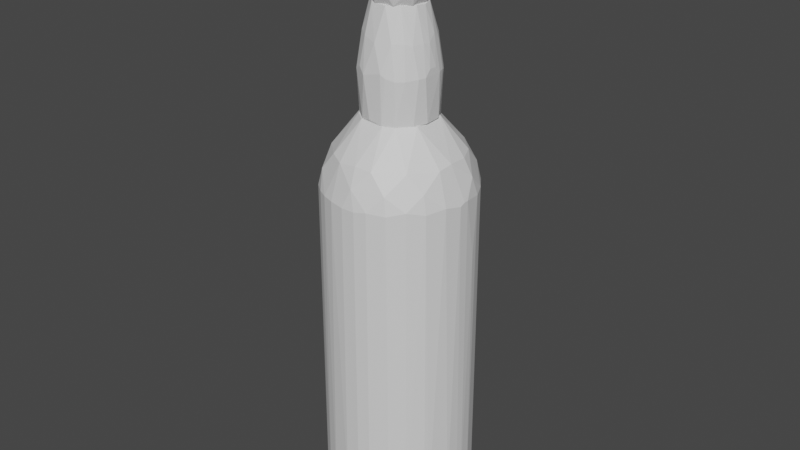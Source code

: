 # Source: kitchen_bottle.blend  (saved by Blender 2.82.7; exported with 4.5.12 LTS)
import bpy
from mathutils import Matrix  # noqa: F401  (used for matrix-valued properties, if any)

bpy.ops.wm.read_factory_settings(use_empty=True)
scene = bpy.context.scene
scene.name = 'Scene'

# ---- collections
col_collection = bpy.data.collections.new('Collection'); scene.collection.children.link(col_collection)

# ---- materials (node trees are filled in below, after node groups)
mat_default_obj_006 = bpy.data.materials.new('Default OBJ.006')
mat_default_obj_006.use_transparent_shadow = False

# ---- material node trees
mat_default_obj_006.use_nodes = True; mat_default_obj_006.node_tree.nodes.clear()
_N = mat_default_obj_006.node_tree.nodes; _L = mat_default_obj_006.node_tree.links
n0 = _N.new('ShaderNodeBsdfPrincipled'); n0.name = 'Principled BSDF'; n0.location = (10, 300)
n0.distribution = 'GGX'
n0.subsurface_method = 'RANDOM_WALK_SKIN'
n0.inputs[3].default_value = 1.45
n0.inputs[27].default_value = (0.0, 0.0, 0.0, 1.0)
n0.inputs[28].default_value = 1.0
n1 = _N.new('ShaderNodeOutputMaterial'); n1.name = 'Material Output'; n1.location = (300, 300)
_L.new(n0.outputs[0], n1.inputs[0])
n1.is_active_output = True

# ---- world
world_world = bpy.data.worlds.new('World'); scene.world = world_world
world_world.use_nodes = True; world_world.node_tree.nodes.clear()
_N = world_world.node_tree.nodes; _L = world_world.node_tree.links
n0 = _N.new('ShaderNodeOutputWorld'); n0.name = 'World Output'; n0.location = (300, 300)
n1 = _N.new('ShaderNodeBackground'); n1.name = 'Background'; n1.location = (10, 300)
n1.inputs[0].default_value = (0.05088, 0.05088, 0.05088, 1.0)
_L.new(n1.outputs[0], n0.inputs[0])
n0.is_active_output = True
world_world.color = (0.05088, 0.05088, 0.05088)
world_world.use_sun_shadow = False
world_world.sun_shadow_jitter_overblur = 0.0

# ---- meshes
me_kitchen_bottle = bpy.data.meshes.new('kitchen_bottle')
me_kitchen_bottle.from_pydata([(-0.1471, -0.316, 0.4226), (-0.168, -0.5663, 0.1095), (0.009099, -0.5768, 0.1302), (-0.2619, -0.222, 0.4226), (0.3116, -0.1595, 0.4226), (-0.2201, 0.2469, 0.4226), (0.6872, 0.03855, -0.1926), (0.6872, -0.00319, -0.1926), (0.6872, -0.00319, -3.175), (0.3012, 0.1532, 0.4226), (-0.4914, 0.4765, -3.144), (-0.314, 0.6016, -3.164), (-0.3766, 0.4556, -3.342), (-0.6061, 0.3201, -3.155), (0.09254, -0.3369, 0.4226), (-0.5749, -0.3891, -3.134), (-0.4706, -0.5141, -3.164), (-0.5019, -0.4829, -0.2137), (-0.3871, -0.5768, -0.2032), (0.6663, 0.1845, -3.134), (0.5829, 0.06971, -3.353), (-0.3349, 0.1427, -3.425), (0.3742, -0.1386, -3.426), (-0.1784, -0.3576, -3.425), (0.4785, -0.5037, -0.1719), (0.3534, -0.608, -0.2035), (0.489, -0.5037, -3.123), (0.3638, -0.5976, -3.154), (0.3116, -0.5245, -3.342), (0.6142, -0.3265, -3.165), (0.6559, -0.2117, -0.1824), (0.5829, -0.3786, -0.2032), (0.176, 0.3408, -3.425), (0.3116, 0.4765, 0.1302), (0.103, 0.3097, 0.4226), (0.562, -0.1804, 0.1099), (0.416, -0.4202, 0.1201), (0.0821, -0.6916, -0.2137), (0.0821, -0.6916, -3.154), (0.1969, -0.6707, -3.154), (-0.3036, -0.4932, 0.1302), (-0.5019, -0.3054, 0.1099), (-0.05326, -0.6916, -3.154), (-0.1784, -0.6707, -0.2035), (-0.241, -0.6497, -3.164), (0.3012, 0.6121, -3.154), (0.2908, 0.5079, -3.352), (0.1447, 0.6644, -3.133), (0.6037, 0.3305, -0.193), (0.5933, 0.3514, -3.154), (0.4994, 0.4766, -0.2032), (0.489, 0.487, -3.144), (0.3951, 0.56, -0.2032), (0.6768, -0.1282, -3.165), (-0.06367, 0.5704, -3.352), (-0.04281, 0.6748, -3.164), (0.5203, -0.316, -3.342), (0.6559, 0.2158, -0.2137), (-0.6583, 0.1845, -0.2032), (-0.6687, 0.007119, -0.1301), (-0.5436, 0.174, 0.1201), (-0.5644, -0.04476, 0.1306), (-0.4079, 0.4036, 0.1201), (-0.3245, 0.06971, 0.4226), (-0.5644, 0.1845, -3.342), (-0.5853, -0.09694, -3.342), (-0.6792, 0.06971, -3.154), (-0.2827, -0.5245, -3.352), (0.01951, -0.6081, -3.342), (0.2282, 0.6434, -0.2035), (0.1447, 0.6644, -0.2137), (-0.4079, 0.5392, -0.2032), (-0.4914, 0.4765, -0.2032), (-0.1993, 0.6434, -0.193), (-0.1784, 0.6539, -3.154), (0.03009, -0.6603, -0.03665), (0.1969, -0.6707, -0.193), (0.489, 0.2992, 0.1306), (0.562, 0.1427, 0.1201), (-0.5019, -0.3369, -3.342), (-0.5853, -0.3682, -0.2032), (-0.3558, -0.5976, -3.154), (0.5098, 0.2888, -3.352), (-0.2932, -0.629, -0.2035), (-0.2827, 0.4973, 0.1201), (-0.6583, 0.1845, -3.144), (-0.6166, -0.3056, -3.144), (-0.6374, -0.2534, -0.2032), (0.1551, 0.5495, 0.1201), (-0.05326, 0.5496, 0.1408), (0.1864, -0.3891, -3.415), (-0.04281, -0.6916, -0.2137), (-0.1263, 0.4036, -3.415), (-0.6792, 0.06971, -0.2035), (-0.6792, -0.0552, -0.2137), (-0.4079, -0.1282, -3.415), (-0.3453, 0.5809, -0.193), (0.6872, -0.0552, -0.2137), (0.3951, 0.56, -3.154), (-0.6687, -0.1386, -3.165), (-0.6583, -0.1908, -0.2035), (0.07169, 0.6748, -3.133), (-0.01165, 0.6748, -0.193), (-0.06367, 0.3199, 0.4226), (0.5724, -0.04476, 0.1306), (0.3534, 0.2575, -3.415), (-0.4393, -0.4932, -0.03665), (0.5516, -0.3682, -0.03628), (0.3221, -0.5872, -0.04682), (0.1656, -0.5663, 0.1201), (-0.5957, 0.341, -0.2344), (-0.5853, 0.3514, -0.1926), (-0.1784, 0.6225, -0.04682), (0.176, 0.6225, -0.03665), (0.4577, 0.4662, -0.03628), (0.5933, -0.3682, -3.165), (-0.3975, 0.5496, -3.102), (-0.5644, 0.3304, -0.04682), (0.6768, 0.1427, -0.7562), (0.6872, 0.05927, -3.144), (-0.04281, 0.6748, -0.2243), (0.5829, -0.1699, -3.342), (0.635, 0.1636, -0.03628), (-0.6792, -0.06565, -3.165), (0.1969, -0.2952, 0.4226), (-0.627, -0.2012, -0.06754), (-0.3036, -0.1595, 0.4226), (-0.6583, -0.1908, -3.165), (0.2282, 0.2054, 1.111), (0.2804, 0.1428, 1.07), (0.3012, 0.1845, 0.8193), (0.05084, 0.2263, 1.383), (-0.2307, -0.03442, 1.383), (0.05084, -0.243, 1.383), (0.08217, -0.3369, 0.4229), (-0.07418, 0.3097, 0.4229), (0.2491, 0.2263, 0.4229), (-0.2723, -0.2013, 0.4229), (0.2178, 0.1011, 1.383), (0.2908, -0.1805, 0.4229), (-0.3245, 0.06978, 0.4229), (-0.1054, 0.2054, 1.383), (0.2282, -0.07609, 1.383), (0.3221, 0.101, 0.4229), (-0.1054, -0.2222, 1.383), (-0.1472, -0.3056, 0.4229), (-0.095, -0.3474, 0.8193), (-0.1577, -0.3161, 0.8716), (-0.2411, 0.2263, 0.4229), (0.1865, 0.2784, 0.4229), (0.343, 0.02804, 0.8819), (0.343, -0.04483, 0.8819), (0.343, -0.09698, 0.8193), (-0.2307, -0.2743, 0.8297), (-0.3245, -0.07609, 0.4229), (0.1865, -0.2952, 0.4229), (0.1239, -0.3369, 0.8297), (0.2595, -0.2535, 0.809), (-0.001176, -0.3161, 1.09), (-0.2619, 0.2263, 0.809), (-0.1681, 0.2993, 0.8193), (-0.2203, 0.08019, 1.383), (0.3325, -0.05524, 0.4229), (0.1656, -0.1909, 1.383), (-0.05333, 0.2993, 1.059), (0.1448, -0.2847, 1.101), (0.2282, -0.2222, 1.101), (-0.2619, 0.1428, 1.122), (-0.2098, 0.2159, 1.101), (-0.1993, -0.1387, 1.383), (-0.2203, -0.2117, 1.143), (-0.2933, -0.1178, 1.049), (0.09268, 0.3097, 0.4229), (0.09268, 0.3306, 0.8297), (0.1344, 0.1949, 1.383), (0.1656, 0.2575, 1.09), (-0.3037, 0.0593, 1.07), (-0.3037, 0.1636, 0.8403), (-0.335, 0.06978, 0.861), (0.2699, -0.17, 1.08), (0.2595, 0.2367, 0.8297), (0.1969, 0.2889, 0.809), (0.08217, -0.3474, 0.861), (-0.1263, -0.2847, 1.122), (-0.04292, -0.3369, 0.4439), (0.1969, -0.3056, 0.809), (0.3221, -0.1596, 0.8193), (0.3012, -0.07616, 1.09), (-0.08459, 0.3306, 0.8193), (-0.1681, 0.2784, 0.4229), (0.03002, 0.2993, 1.08), (0.04043, 0.3306, 0.6628), (0.3221, 0.1428, 0.8297), (0.343, 0.08019, 0.8297), (0.2908, 0.06978, 1.143), (-0.1472, 0.2679, 1.059), (-0.335, -0.03442, 0.8716), (-0.335, -0.1074, 0.7776), (-0.3141, -0.1596, 0.809), (-0.2933, 0.1532, 0.4229), (-0.2933, -0.2013, 0.8193), (-0.3037, -0.03442, 1.08), (0.2387, 0.01763, 1.372), (-0.1889, 0.1323, 1.383), (0.3117, -0.01357, 1.08), (-0.3037, -0.1492, 0.4229), (-0.07421, -0.1179, 2.186), (-0.2306, -0.03442, 2.154), (-0.1368, -0.1909, 2.154), (0.1343, 0.195, 1.383), (0.1135, -0.2222, 1.383), (-0.2202, 0.08022, 1.383), (0.2699, 0.01763, 1.581), (0.2699, 0.04893, 1.581), (0.2491, 0.01763, 2.123), (-0.1472, -0.1909, 1.383), (0.1239, 0.2367, 1.508), (0.2282, 0.1533, 1.497), (0.2282, 0.0594, 1.383), (-0.2411, -0.1283, 1.477), (-0.1472, -0.243, 1.508), (0.09261, -0.243, 2.144), (0.2178, -0.1283, 2.144), (0.1343, -0.03442, 2.186), (-0.1889, 0.1532, 2.133), (-0.1264, 0.2367, 1.487), (-0.2202, 0.1532, 1.487), (-0.2619, 0.0594, 1.508), (0.05091, 0.2575, 1.497), (-0.0638, 0.2158, 1.383), (-0.1159, 0.2054, 2.144), (-0.2411, -0.03442, 2.133), (-0.2306, 0.09063, 2.113), (-0.1159, -0.00319, 2.186), (-0.00121, 0.1219, 2.186), (0.2387, 0.08022, 2.123), (0.1656, 0.1845, 2.133), (0.176, -0.1909, 2.133), (0.1343, -0.2534, 1.508), (0.07179, -0.2743, 1.497), (-0.02203, -0.2534, 2.144), (-0.05333, -0.2743, 1.508), (-0.2619, -0.06571, 1.487), (0.2491, -0.1283, 1.476), (0.2491, -0.0449, 2.123), (-0.05333, 0.2575, 1.518), (0.2178, -0.1805, 1.487), (0.2178, -0.1074, 1.383), (0.2699, -0.05531, 1.487), (-0.1576, -0.2013, 2.113), (-0.2098, -0.1805, 1.581), (-0.2098, -0.1387, 2.133), (-0.0638, -0.2326, 1.383), (-0.2202, -0.0866, 1.383), (0.1865, 0.1011, 2.165), (0.01961, 0.2367, 2.133), (0.0822, 0.2262, 2.123), (-0.03251, 0.2367, 2.133), (-0.1264, -0.2222, 2.123), (0.2595, 0.09067, 1.497), (-0.1576, 0.1219, 2.165), (0.1448, 0.2262, 1.602), (-0.1576, 0.1637, 1.383), (-0.2411, -0.1387, 1.529), (0.05091, 0.2575, 1.602), (0.03005, 0.195, 2.165)], [], [(0, 1, 2), (3, 4, 5), (6, 7, 8), (5, 4, 9), (10, 11, 12), (13, 10, 12), (4, 3, 14), (15, 16, 17), (16, 18, 17), (19, 8, 20), (21, 22, 23), (24, 25, 26), (25, 27, 26), (27, 28, 26), (29, 30, 31), (24, 26, 31), (22, 21, 32), (9, 33, 34), (5, 9, 34), (30, 7, 35), (4, 36, 35), (37, 38, 39), (27, 25, 39), (28, 27, 39), (40, 3, 41), (38, 37, 42), (43, 44, 42), (45, 46, 47), (48, 49, 50), (51, 52, 50), (49, 51, 50), (30, 29, 53), (12, 11, 54), (46, 32, 54), (55, 47, 54), (47, 46, 54), (26, 28, 56), (49, 48, 57), (19, 49, 57), (58, 59, 60), (59, 61, 60), (5, 62, 60), (3, 5, 63), (5, 60, 63), (60, 61, 63), (12, 21, 64), (13, 12, 64), (65, 66, 64), (44, 67, 68), (67, 23, 68), (39, 38, 68), (28, 39, 68), (38, 42, 68), (42, 44, 68), (52, 45, 69), (45, 47, 69), (47, 70, 69), (62, 71, 72), (11, 73, 74), (55, 54, 74), (54, 11, 74), (75, 37, 76), (37, 39, 76), (39, 25, 76), (33, 9, 77), (9, 78, 77), (16, 15, 79), (67, 16, 79), (23, 67, 79), (43, 75, 1), (15, 17, 80), (67, 44, 81), (18, 16, 81), (16, 67, 81), (49, 19, 82), (46, 51, 82), (51, 49, 82), (19, 20, 82), (44, 43, 83), (43, 1, 83), (1, 40, 83), (18, 81, 83), (81, 44, 83), (71, 62, 84), (62, 5, 84), (66, 58, 85), (58, 13, 85), (64, 66, 85), (13, 64, 85), (79, 15, 86), (15, 80, 86), (80, 87, 86), (34, 33, 88), (89, 34, 88), (23, 22, 90), (22, 56, 90), (56, 28, 90), (28, 68, 90), (68, 23, 90), (14, 3, 0), (3, 40, 0), (40, 1, 0), (37, 75, 91), (75, 43, 91), (42, 37, 91), (43, 42, 91), (21, 12, 92), (32, 21, 92), (12, 54, 92), (54, 32, 92), (59, 58, 93), (58, 66, 93), (94, 59, 93), (66, 94, 93), (21, 23, 95), (64, 21, 95), (65, 64, 95), (79, 65, 95), (23, 79, 95), (73, 11, 96), (71, 84, 96), (8, 7, 97), (7, 30, 97), (53, 8, 97), (30, 53, 97), (45, 52, 98), (46, 45, 98), (52, 51, 98), (51, 46, 98), (94, 99, 100), (70, 47, 101), (47, 55, 101), (55, 102, 101), (102, 70, 101), (5, 34, 103), (34, 89, 103), (89, 84, 103), (84, 5, 103), (9, 4, 104), (78, 9, 104), (35, 7, 104), (4, 35, 104), (20, 22, 105), (22, 32, 105), (32, 46, 105), (46, 82, 105), (82, 20, 105), (17, 18, 106), (40, 41, 106), (80, 17, 106), (41, 80, 106), (18, 83, 106), (83, 40, 106), (36, 24, 107), (31, 30, 107), (24, 31, 107), (30, 35, 107), (35, 36, 107), (25, 24, 108), (24, 36, 108), (109, 75, 108), (36, 109, 108), (75, 76, 108), (76, 25, 108), (10, 13, 110), (58, 111, 110), (13, 58, 110), (72, 10, 110), (111, 72, 110), (84, 89, 112), (73, 96, 112), (96, 84, 112), (70, 102, 113), (52, 69, 113), (69, 70, 113), (88, 33, 113), (89, 88, 113), (102, 112, 113), (112, 89, 113), (50, 52, 114), (48, 50, 114), (33, 77, 114), (77, 48, 114), (113, 33, 114), (52, 113, 114), (29, 31, 115), (31, 26, 115), (56, 29, 115), (26, 56, 115), (11, 10, 116), (10, 72, 116), (72, 71, 116), (96, 11, 116), (71, 96, 116), (111, 58, 117), (58, 60, 117), (60, 62, 117), (72, 111, 117), (62, 72, 117), (57, 6, 118), (19, 57, 118), (6, 8, 119), (8, 19, 119), (118, 6, 119), (19, 118, 119), (102, 55, 120), (74, 73, 120), (55, 74, 120), (73, 112, 120), (112, 102, 120), (20, 8, 121), (22, 20, 121), (8, 53, 121), (53, 29, 121), (56, 22, 121), (29, 56, 121), (7, 6, 122), (57, 48, 122), (6, 57, 122), (48, 77, 122), (77, 78, 122), (104, 7, 122), (78, 104, 122), (66, 65, 123), (65, 99, 123), (94, 66, 123), (99, 94, 123), (4, 14, 124), (36, 4, 124), (14, 109, 124), (109, 36, 124), (61, 59, 125), (41, 61, 125), (59, 94, 125), (87, 80, 125), (80, 41, 125), (100, 87, 125), (94, 100, 125), (41, 3, 126), (61, 41, 126), (3, 63, 126), (63, 61, 126), (99, 65, 127), (65, 79, 127), (86, 87, 127), (79, 86, 127), (87, 100, 127), (100, 99, 127), (75, 109, 2), (109, 14, 2), (1, 75, 2), (14, 0, 2), (128, 129, 130), (131, 132, 133), (134, 135, 136), (135, 134, 137), (131, 133, 138), (134, 136, 139), (135, 137, 140), (132, 131, 141), (138, 133, 142), (139, 136, 143), (133, 132, 144), (137, 134, 145), (146, 147, 145), (135, 140, 148), (136, 135, 149), (150, 151, 152), (137, 145, 153), (145, 147, 153), (140, 137, 154), (134, 139, 155), (156, 134, 155), (139, 157, 155), (133, 144, 158), (148, 159, 160), (132, 141, 161), (139, 143, 162), (152, 139, 162), (142, 133, 163), (141, 131, 164), (133, 158, 165), (163, 133, 165), (166, 163, 165), (159, 167, 168), (160, 159, 168), (144, 132, 169), (170, 144, 169), (132, 171, 169), (171, 170, 169), (149, 135, 172), (173, 149, 172), (131, 138, 174), (175, 131, 174), (138, 128, 174), (128, 175, 174), (132, 161, 176), (161, 167, 176), (167, 159, 177), (140, 178, 177), (178, 176, 177), (176, 167, 177), (166, 157, 179), (163, 166, 179), (142, 163, 179), (180, 136, 181), (136, 149, 181), (149, 173, 181), (173, 175, 181), (175, 128, 181), (128, 180, 181), (134, 156, 182), (146, 134, 182), (158, 146, 182), (156, 165, 182), (165, 158, 182), (144, 170, 183), (147, 146, 183), (153, 147, 183), (170, 153, 183), (158, 144, 183), (146, 158, 183), (134, 146, 184), (145, 134, 184), (146, 145, 184), (157, 166, 185), (156, 155, 185), (155, 157, 185), (166, 165, 185), (165, 156, 185), (157, 139, 186), (139, 152, 186), (179, 157, 186), (179, 186, 187), (152, 151, 187), (142, 179, 187), (186, 152, 187), (188, 135, 189), (135, 148, 189), (160, 188, 189), (148, 160, 189), (173, 188, 190), (131, 175, 190), (175, 173, 190), (164, 131, 190), (188, 164, 190), (135, 188, 191), (188, 173, 191), (172, 135, 191), (173, 172, 191), (143, 192, 193), (150, 152, 193), (162, 143, 193), (152, 162, 193), (194, 150, 193), (188, 160, 195), (141, 164, 195), (164, 188, 195), (160, 168, 195), (168, 141, 195), (196, 178, 197), (178, 140, 197), (140, 154, 197), (171, 196, 197), (198, 171, 197), (148, 140, 199), (159, 148, 199), (177, 159, 199), (140, 177, 199), (153, 170, 200), (137, 153, 200), (170, 171, 200), (171, 198, 200), (178, 196, 201), (196, 171, 201), (171, 132, 201), (176, 178, 201), (132, 176, 201), (138, 194, 129), (128, 138, 129), (193, 192, 129), (194, 193, 129), (138, 142, 202), (194, 138, 202), (161, 141, 203), (167, 161, 203), (168, 167, 203), (141, 168, 203), (151, 150, 204), (150, 194, 204), (187, 151, 204), (142, 187, 204), (202, 142, 204), (194, 202, 204), (154, 137, 205), (198, 197, 205), (197, 154, 205), (137, 200, 205), (200, 198, 205), (136, 180, 130), (143, 136, 130), (192, 143, 130), (180, 128, 130), (129, 192, 130), (206, 207, 208), (209, 210, 211), (212, 213, 214), (211, 210, 215), (209, 216, 217), (210, 209, 218), (209, 217, 218), (219, 215, 220), (221, 222, 223), (224, 225, 226), (211, 227, 226), (216, 209, 228), (209, 211, 229), (228, 209, 229), (225, 224, 230), (227, 231, 232), (224, 226, 232), (226, 227, 232), (233, 223, 234), (214, 213, 235), (217, 236, 235), (222, 221, 237), (221, 238, 237), (238, 221, 239), (210, 238, 239), (221, 240, 239), (240, 241, 239), (227, 211, 242), (231, 227, 242), (240, 221, 206), (221, 223, 206), (223, 233, 206), (222, 243, 244), (212, 214, 244), (214, 222, 244), (229, 225, 245), (228, 229, 245), (243, 222, 246), (238, 210, 246), (222, 237, 246), (237, 238, 246), (210, 218, 247), (246, 210, 247), (243, 246, 247), (213, 212, 248), (212, 244, 248), (244, 243, 248), (247, 218, 248), (243, 247, 248), (220, 249, 250), (249, 251, 250), (215, 210, 252), (220, 215, 252), (241, 220, 252), (210, 239, 252), (239, 241, 252), (215, 219, 253), (211, 215, 253), (219, 242, 253), (242, 211, 253), (222, 214, 254), (223, 222, 254), (234, 223, 254), (214, 235, 254), (235, 236, 254), (255, 236, 256), (225, 230, 257), (245, 225, 257), (241, 240, 258), (249, 220, 258), (220, 241, 258), (218, 217, 259), (235, 213, 259), (217, 235, 259), (213, 248, 259), (248, 218, 259), (231, 251, 207), (224, 232, 207), (232, 231, 207), (206, 233, 207), (230, 224, 260), (233, 234, 260), (234, 230, 260), (207, 233, 260), (224, 207, 260), (236, 217, 261), (217, 216, 261), (256, 236, 261), (226, 225, 262), (211, 226, 262), (225, 229, 262), (229, 211, 262), (219, 220, 263), (251, 231, 263), (242, 219, 263), (231, 242, 263), (220, 250, 263), (250, 251, 263), (216, 228, 264), (228, 245, 264), (255, 256, 264), (257, 255, 264), (245, 257, 264), (261, 216, 264), (256, 261, 264), (236, 255, 265), (230, 234, 265), (254, 236, 265), (234, 254, 265), (257, 230, 265), (255, 257, 265), (251, 249, 208), (240, 206, 208), (258, 240, 208), (249, 258, 208), (207, 251, 208)])
me_kitchen_bottle.materials.append(mat_default_obj_006)
me_kitchen_bottle.use_remesh_fix_poles = True
me_kitchen_bottle.use_remesh_preserve_attributes = False
me_kitchen_bottle.use_mirror_x = True
me_kitchen_bottle.update()

# ---- objects
ob_kitchen_bottle = bpy.data.objects.new('kitchen_bottle', me_kitchen_bottle)

# ---- transforms, parenting, visibility, modifiers, constraints
ob_kitchen_bottle.location = (0.0, 0.0, 0.0)
ob_kitchen_bottle.lineart.crease_threshold = 0.0
ob_kitchen_bottle.use_mesh_mirror_x = True

# ---- collection membership
col_collection.objects.link(ob_kitchen_bottle)

# ---- scene / render settings (as saved in the file)
scene.frame_start = 1; scene.frame_end = 250; scene.frame_set(1)
scene.render.engine = 'BLENDER_EEVEE_NEXT'
scene.cycles.use_denoising = False
scene.cycles.samples = 128
scene.cycles.sampling_pattern = 'TABULATED_SOBOL'
scene.cycles.use_adaptive_sampling = False
scene.cycles.use_light_tree = False
scene.view_settings.view_transform = 'Filmic'
bpy.context.view_layer.update()

# ---- added for rendering (the .blend has no active camera and no usable light): camera, sun
cam_auto = bpy.data.cameras.new('AutoCamera')
cam_auto.lens = 50.0
cam_auto.sensor_width = 36.0
cam_auto.clip_end = 1000.0
ob_auto_camera = bpy.data.objects.new('AutoCamera', cam_auto)
scene.collection.objects.link(ob_auto_camera)
ob_auto_camera.location = (5.49511, -6.59773, 3.7728)
ob_auto_camera.rotation_euler = (1.09748, -7.21219e-08, 0.694738)
scene.camera = ob_auto_camera
light_auto_sun = bpy.data.lights.new('AutoSun', 'SUN')
light_auto_sun.energy = 3.0
light_auto_sun.angle = 0.0523599
ob_auto_sun = bpy.data.objects.new('AutoSun', light_auto_sun)
scene.collection.objects.link(ob_auto_sun)
ob_auto_sun.rotation_euler = (0.872665, 0.174533, 0.523599)
bpy.context.view_layer.update()
